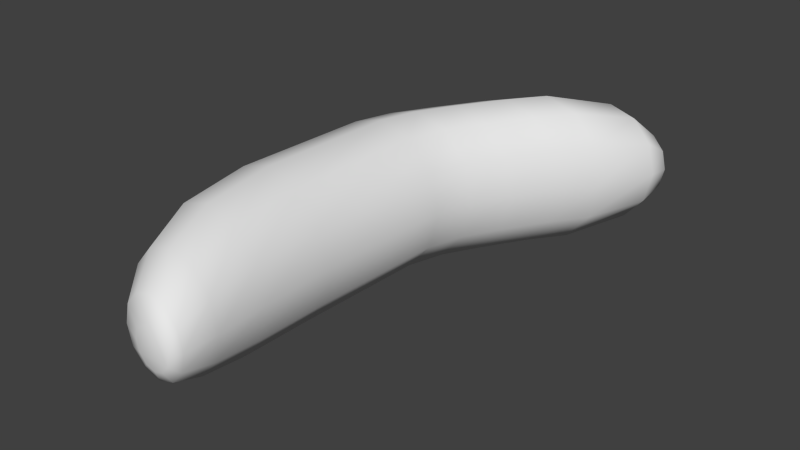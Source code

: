 # Source: Sausage.blend  (saved by Blender 2.75.0; exported with 4.5.12 LTS)
import bpy
from mathutils import Matrix  # noqa: F401  (used for matrix-valued properties, if any)

bpy.ops.wm.read_factory_settings(use_empty=True)
scene = bpy.context.scene
scene.name = 'Scene'

# ---- collections
col_collection_1 = bpy.data.collections.new('Collection 1'); scene.collection.children.link(col_collection_1)

# ---- world
world_world = bpy.data.worlds.new('World'); scene.world = world_world
world_world.color = (0.05088, 0.05088, 0.05088)
world_world.use_sun_shadow = False
world_world.sun_shadow_jitter_overblur = 0.0
world_world.cycles.sampling_method = 'MANUAL'
world_world.cycles.sample_map_resolution = 256

# ---- meshes
me_circle = bpy.data.meshes.new('Circle')
me_circle.from_pydata([(5.21e-09, 3.106e-09, 0.06292), (-0.02728, 3.474e-09, 0.05449), (-0.04725, 4.481e-09, 0.03146), (-0.05456, 5.856e-09, 2.56e-16), (-0.04725, 7.231e-09, -0.03146), (-0.02728, 8.238e-09, -0.05449), (-3.028e-09, 8.607e-09, -0.06292), (0.02728, 8.238e-09, -0.05449), (0.04725, 7.231e-09, -0.03146), (0.05456, 5.856e-09, -2.155e-08), (0.04725, 4.481e-09, 0.03146), (0.02728, 3.474e-09, 0.05449), (0.004455, 0.1148, 0.06292), (-0.02282, 0.1148, 0.05449), (-0.04279, 0.1148, 0.03146), (-0.0501, 0.1148, -2.595e-09), (-0.04279, 0.1148, -0.03146), (-0.02282, 0.1148, -0.05449), (0.004455, 0.1148, -0.06292), (0.03173, 0.1148, -0.05449), (0.0517, 0.1148, -0.03146), (0.05901, 0.1148, -2.415e-08), (0.0517, 0.1148, 0.03146), (0.03173, 0.1148, 0.05449), (0.01368, 0.1459, 0.06292), (-0.0136, 0.1459, 0.05449), (-0.03357, 0.1459, 0.03146), (-0.04088, 0.1459, -3.298e-09), (-0.03357, 0.1459, -0.03146), (-0.0136, 0.1459, -0.05449), (0.01368, 0.1459, -0.06292), (0.04096, 0.1459, -0.05449), (0.06092, 0.1459, -0.03146), (0.06823, 0.1459, -2.485e-08), (0.06092, 0.1459, 0.03146), (0.04096, 0.1459, 0.05449), (0.02997, 0.1752, 0.06292), (0.002689, 0.1752, 0.05449), (-0.01728, 0.1752, 0.03146), (-0.02459, 0.1752, -3.959e-09), (-0.01728, 0.1752, -0.03146), (0.002689, 0.1752, -0.05449), (0.02997, 0.1752, -0.06292), (0.05725, 0.1752, -0.05449), (0.07721, 0.1752, -0.03146), (0.08452, 0.1752, -2.551e-08), (0.07721, 0.1752, 0.03146), (0.05725, 0.1752, 0.05449), (0.05219, 0.2114, 0.06292), (0.02492, 0.2114, 0.05449), (0.004947, 0.2114, 0.03146), (-0.002362, 0.2114, -4.776e-09), (0.004947, 0.2114, -0.03146), (0.02492, 0.2114, -0.05449), (0.05219, 0.2114, -0.06292), (0.07947, 0.2114, -0.05449), (0.09944, 0.2114, -0.03146), (0.1067, 0.2114, -2.633e-08), (0.09944, 0.2114, 0.03146), (0.07947, 0.2114, 0.05449), (0.0727, 0.239, 0.06292), (0.04542, 0.239, 0.05449), (0.02545, 0.239, 0.03146), (0.01814, 0.239, -5.401e-09), (0.02545, 0.239, -0.03146), (0.04542, 0.239, -0.05449), (0.0727, 0.239, -0.06292), (0.09997, 0.239, -0.05449), (0.1199, 0.239, -0.03146), (0.1273, 0.239, -2.695e-08), (0.1199, 0.239, 0.03146), (0.09997, 0.239, 0.05449), (0.1063, 0.2841, 0.05081), (0.0843, 0.2841, 0.044), (0.06817, 0.2841, 0.02541), (0.06227, 0.2841, -7.029e-09), (0.06817, 0.2841, -0.02541), (0.0843, 0.2841, -0.044), (0.1063, 0.2841, -0.05081), (0.1284, 0.2841, -0.044), (0.1445, 0.2841, -0.02541), (0.1504, 0.2841, -2.443e-08), (0.1445, 0.2841, 0.02541), (0.1284, 0.2841, 0.044), (0.1262, 0.3002, 0.03075), (0.1129, 0.3002, 0.02663), (0.1031, 0.3002, 0.01537), (0.09957, 0.3002, -8.048e-09), (0.1031, 0.3002, -0.01537), (0.1129, 0.3002, -0.02663), (0.1262, 0.3002, -0.03075), (0.1396, 0.3002, -0.02663), (0.1493, 0.3002, -0.01537), (0.1529, 0.3002, -1.858e-08), (0.1493, 0.3002, 0.01537), (0.1396, 0.3002, 0.02663), (0.1339, 0.3072, 0.01338), (0.1281, 0.3072, 0.01159), (0.1238, 0.3072, 0.006692), (0.1223, 0.3072, -8.645e-09), (0.1238, 0.3072, -0.006692), (0.1281, 0.3072, -0.01159), (0.1339, 0.3072, -0.01338), (0.1397, 0.3072, -0.01159), (0.1439, 0.3072, -0.006692), (0.1455, 0.3072, -1.323e-08), (0.1439, 0.3072, 0.006692), (0.1397, 0.3072, 0.01159), (0.005389, -0.06181, 0.0585), (-0.01997, -0.06181, 0.05066), (-0.03854, -0.06181, 0.02925), (-0.04533, -0.06181, 1.077e-09), (-0.03854, -0.06181, -0.02925), (-0.01997, -0.06181, -0.05066), (0.005389, -0.06181, -0.0585), (0.03075, -0.06181, -0.05066), (0.04931, -0.06181, -0.02925), (0.05611, -0.06181, -1.896e-08), (0.04931, -0.06181, 0.02925), (0.03075, -0.06181, 0.05066), (0.01747, -0.1053, 0.04719), (-0.002988, -0.1053, 0.04086), (-0.01796, -0.1053, 0.02359), (-0.02344, -0.1053, 8.936e-10), (-0.01796, -0.1053, -0.02359), (-0.002988, -0.1053, -0.04086), (0.01747, -0.1053, -0.04719), (0.03792, -0.1053, -0.04086), (0.0529, -0.1053, -0.02359), (0.05838, -0.1053, -1.527e-08), (0.0529, -0.1053, 0.02359), (0.03792, -0.1053, 0.04086), (0.03064, -0.1341, 0.03177), (0.01687, -0.1341, 0.02751), (0.006789, -0.1341, 0.01588), (0.003099, -0.1341, -6.56e-10), (0.006789, -0.1341, -0.01588), (0.01687, -0.1341, -0.02751), (0.03064, -0.1341, -0.03177), (0.04441, -0.1341, -0.02751), (0.05449, -0.1341, -0.01588), (0.05818, -0.1341, -1.154e-08), (0.05449, -0.1341, 0.01588), (0.04441, -0.1341, 0.02751), (0.03831, -0.1423, 0.01767), (0.03065, -0.1423, 0.0153), (0.02504, -0.1423, 0.008836), (0.02299, -0.1423, -2.822e-09), (0.02504, -0.1423, -0.008836), (0.03065, -0.1423, -0.0153), (0.03831, -0.1423, -0.01767), (0.04597, -0.1423, -0.0153), (0.05158, -0.1423, -0.008836), (0.05363, -0.1423, -8.875e-09), (0.05158, -0.1423, 0.008836), (0.04597, -0.1423, 0.0153)], [], [(11, 23, 12, 0), (10, 22, 23, 11), (9, 21, 22, 10), (8, 20, 21, 9), (7, 19, 20, 8), (6, 18, 19, 7), (5, 17, 18, 6), (4, 16, 17, 5), (3, 15, 16, 4), (2, 14, 15, 3), (1, 13, 14, 2), (0, 12, 13, 1), (23, 35, 24, 12), (22, 34, 35, 23), (21, 33, 34, 22), (20, 32, 33, 21), (19, 31, 32, 20), (18, 30, 31, 19), (17, 29, 30, 18), (16, 28, 29, 17), (15, 27, 28, 16), (14, 26, 27, 15), (13, 25, 26, 14), (12, 24, 25, 13), (35, 47, 36, 24), (34, 46, 47, 35), (33, 45, 46, 34), (32, 44, 45, 33), (31, 43, 44, 32), (30, 42, 43, 31), (29, 41, 42, 30), (28, 40, 41, 29), (27, 39, 40, 28), (26, 38, 39, 27), (25, 37, 38, 26), (24, 36, 37, 25), (47, 59, 48, 36), (46, 58, 59, 47), (45, 57, 58, 46), (44, 56, 57, 45), (43, 55, 56, 44), (42, 54, 55, 43), (41, 53, 54, 42), (40, 52, 53, 41), (39, 51, 52, 40), (38, 50, 51, 39), (37, 49, 50, 38), (36, 48, 49, 37), (59, 71, 60, 48), (58, 70, 71, 59), (57, 69, 70, 58), (56, 68, 69, 57), (55, 67, 68, 56), (54, 66, 67, 55), (53, 65, 66, 54), (52, 64, 65, 53), (51, 63, 64, 52), (50, 62, 63, 51), (49, 61, 62, 50), (48, 60, 61, 49), (71, 83, 72, 60), (70, 82, 83, 71), (69, 81, 82, 70), (68, 80, 81, 69), (67, 79, 80, 68), (66, 78, 79, 67), (65, 77, 78, 66), (64, 76, 77, 65), (63, 75, 76, 64), (62, 74, 75, 63), (61, 73, 74, 62), (60, 72, 73, 61), (83, 95, 84, 72), (82, 94, 95, 83), (81, 93, 94, 82), (80, 92, 93, 81), (79, 91, 92, 80), (78, 90, 91, 79), (77, 89, 90, 78), (76, 88, 89, 77), (75, 87, 88, 76), (74, 86, 87, 75), (73, 85, 86, 74), (72, 84, 85, 73), (95, 107, 96, 84), (94, 106, 107, 95), (93, 105, 106, 94), (92, 104, 105, 93), (91, 103, 104, 92), (90, 102, 103, 91), (89, 101, 102, 90), (88, 100, 101, 89), (87, 99, 100, 88), (86, 98, 99, 87), (85, 97, 98, 86), (84, 96, 97, 85), (97, 96, 107, 106, 105, 104, 103, 102, 101, 100, 99, 98), (0, 108, 119, 11), (11, 119, 118, 10), (10, 118, 117, 9), (9, 117, 116, 8), (8, 116, 115, 7), (7, 115, 114, 6), (6, 114, 113, 5), (5, 113, 112, 4), (4, 112, 111, 3), (3, 111, 110, 2), (2, 110, 109, 1), (1, 109, 108, 0), (108, 120, 131, 119), (119, 131, 130, 118), (118, 130, 129, 117), (117, 129, 128, 116), (116, 128, 127, 115), (115, 127, 126, 114), (114, 126, 125, 113), (113, 125, 124, 112), (112, 124, 123, 111), (111, 123, 122, 110), (110, 122, 121, 109), (109, 121, 120, 108), (120, 132, 143, 131), (131, 143, 142, 130), (130, 142, 141, 129), (129, 141, 140, 128), (128, 140, 139, 127), (127, 139, 138, 126), (126, 138, 137, 125), (125, 137, 136, 124), (124, 136, 135, 123), (123, 135, 134, 122), (122, 134, 133, 121), (121, 133, 132, 120), (132, 144, 155, 143), (143, 155, 154, 142), (142, 154, 153, 141), (141, 153, 152, 140), (140, 152, 151, 139), (139, 151, 150, 138), (138, 150, 149, 137), (137, 149, 148, 136), (136, 148, 147, 135), (135, 147, 146, 134), (134, 146, 145, 133), (133, 145, 144, 132), (145, 146, 147, 148, 149, 150, 151, 152, 153, 154, 155, 144)])
me_circle.polygons.foreach_set('use_smooth', [True] * 146)
_uv = me_circle.uv_layers.new(name='UVMap')
_uv.uv.foreach_set('vector', [0.1878, 0.324, 0.1521, 0.5689, 0.1097, 0.563, 0.1454, 0.3181, 0.3985, 0.7005, 0.3985, 0.4517, 0.4495, 0.4568, 0.4495, 0.7056, 0.3382, 0.7001, 0.3382, 0.4513, 0.3985, 0.4517, 0.3985, 0.7005, 0.2848, 0.7045, 0.2848, 0.4557, 0.3382, 0.4513, 0.3382, 0.7001, 0.2526, 0.7125, 0.2526, 0.4637, 0.2848, 0.4557, 0.2848, 0.7045, 0.4905, 0.4643, 0.4615, 0.3084, 0.5139, 0.2982, 0.5429, 0.4541, 0.9582, 0.6489, 0.8833, 0.5184, 0.9322, 0.4999, 1.007, 0.6303, 0.798, 0.6498, 0.7866, 0.4, 0.8369, 0.3935, 0.8482, 0.6433, 0.7378, 0.6541, 0.7264, 0.4044, 0.7866, 0.4, 0.798, 0.6498, 0.6838, 0.6551, 0.6724, 0.4053, 0.7264, 0.4044, 0.7378, 0.6541, 0.09325, 0.3058, 0.05751, 0.5506, 0.00953, 0.5351, 0.04527, 0.2902, 0.1454, 0.3181, 0.1097, 0.563, 0.05751, 0.5506, 0.09325, 0.3058, 0.1521, 0.5689, 0.1563, 0.6379, 0.1139, 0.632, 0.1097, 0.563, 0.3985, 0.4517, 0.3947, 0.3816, 0.4457, 0.3867, 0.4495, 0.4568, 0.3382, 0.4513, 0.3344, 0.3812, 0.3947, 0.3816, 0.3985, 0.4517, 0.2848, 0.4557, 0.281, 0.3857, 0.3344, 0.3812, 0.3382, 0.4513, 0.5139, 0.2982, 0.5197, 0.2492, 0.5694, 0.2673, 0.5635, 0.3163, 0.4615, 0.3084, 0.4674, 0.2594, 0.5197, 0.2492, 0.5139, 0.2982, 0.8833, 0.5184, 0.8756, 0.4739, 0.9246, 0.4554, 0.9322, 0.4999, 0.7866, 0.4, 0.7869, 0.3305, 0.8372, 0.324, 0.8369, 0.3935, 0.7264, 0.4044, 0.7267, 0.3348, 0.7869, 0.3305, 0.7866, 0.4, 0.6724, 0.4053, 0.6728, 0.3358, 0.7267, 0.3348, 0.7264, 0.4044, 0.05751, 0.5506, 0.06171, 0.6197, 0.01374, 0.6041, 0.00953, 0.5351, 0.1097, 0.563, 0.1139, 0.632, 0.06171, 0.6197, 0.05751, 0.5506, 0.1563, 0.6379, 0.1735, 0.7053, 0.1311, 0.6995, 0.1139, 0.632, 0.3947, 0.3816, 0.3875, 0.3133, 0.4385, 0.3184, 0.4457, 0.3867, 0.3344, 0.3812, 0.3272, 0.3129, 0.3875, 0.3133, 0.3947, 0.3816, 0.281, 0.3857, 0.2739, 0.3173, 0.3272, 0.3129, 0.3344, 0.3812, 0.5197, 0.2492, 0.5383, 0.1968, 0.588, 0.2148, 0.5694, 0.2673, 0.4674, 0.2594, 0.4859, 0.2069, 0.5383, 0.1968, 0.5197, 0.2492, 0.8756, 0.4739, 0.8805, 0.4233, 0.9295, 0.4048, 0.9246, 0.4554, 0.7869, 0.3305, 0.7905, 0.2634, 0.8407, 0.2569, 0.8372, 0.324, 0.7267, 0.3348, 0.7303, 0.2678, 0.7905, 0.2634, 0.7869, 0.3305, 0.6728, 0.3358, 0.6763, 0.2688, 0.7303, 0.2678, 0.7267, 0.3348, 0.06171, 0.6197, 0.07888, 0.6871, 0.03091, 0.6716, 0.01374, 0.6041, 0.1139, 0.632, 0.1311, 0.6995, 0.07888, 0.6871, 0.06171, 0.6197, 0.1735, 0.7053, 0.1983, 0.7895, 0.1559, 0.7836, 0.1311, 0.6995, 0.3875, 0.3133, 0.3777, 0.228, 0.4287, 0.2331, 0.4385, 0.3184, 0.3272, 0.3129, 0.3174, 0.2277, 0.3777, 0.228, 0.3875, 0.3133, 0.2739, 0.3173, 0.264, 0.2321, 0.3174, 0.2277, 0.3272, 0.3129, 0.5383, 0.1968, 0.5648, 0.1301, 0.6145, 0.1482, 0.588, 0.2148, 0.4859, 0.2069, 0.5124, 0.1403, 0.5648, 0.1301, 0.5383, 0.1968, 0.8805, 0.4233, 0.8899, 0.3584, 0.9388, 0.3398, 0.9295, 0.4048, 0.7905, 0.2634, 0.7957, 0.18, 0.846, 0.1735, 0.8407, 0.2569, 0.7303, 0.2678, 0.7356, 0.1843, 0.7957, 0.18, 0.7905, 0.2634, 0.6763, 0.2688, 0.6816, 0.1853, 0.7356, 0.1843, 0.7303, 0.2678, 0.07888, 0.6871, 0.1037, 0.7712, 0.05574, 0.7557, 0.03091, 0.6716, 0.1311, 0.6995, 0.1559, 0.7836, 0.1037, 0.7712, 0.07888, 0.6871, 0.1983, 0.7895, 0.2234, 0.8549, 0.181, 0.849, 0.1559, 0.7836, 0.3777, 0.228, 0.3685, 0.1618, 0.4195, 0.1669, 0.4287, 0.2331, 0.3174, 0.2277, 0.3083, 0.1614, 0.3685, 0.1618, 0.3777, 0.228, 0.264, 0.2321, 0.2549, 0.1658, 0.3083, 0.1614, 0.3174, 0.2277, 0.5648, 0.1301, 0.5911, 0.07625, 0.6408, 0.09431, 0.6145, 0.1482, 0.5124, 0.1403, 0.5387, 0.08643, 0.5911, 0.07625, 0.5648, 0.1301, 0.8899, 0.3584, 0.9026, 0.3048, 0.9515, 0.2862, 0.9388, 0.3398, 0.7957, 0.18, 0.8013, 0.1154, 0.8515, 0.1089, 0.846, 0.1735, 0.7356, 0.1843, 0.7411, 0.1198, 0.8013, 0.1154, 0.7957, 0.18, 0.6816, 0.1853, 0.6871, 0.1208, 0.7411, 0.1198, 0.7356, 0.1843, 0.1037, 0.7712, 0.1288, 0.8367, 0.08082, 0.8211, 0.05574, 0.7557, 0.1559, 0.7836, 0.181, 0.849, 0.1288, 0.8367, 0.1037, 0.7712, 0.2234, 0.8549, 0.2494, 0.956, 0.2152, 0.9512, 0.181, 0.849, 0.3685, 0.1618, 0.3468, 0.05694, 0.388, 0.06104, 0.4195, 0.1669, 0.3083, 0.1614, 0.2982, 0.05663, 0.3468, 0.05694, 0.3685, 0.1618, 0.2549, 0.1658, 0.2551, 0.06019, 0.2982, 0.05663, 0.3083, 0.1614, 0.5911, 0.07625, 0.6323, 0.008466, 0.6724, 0.02305, 0.6408, 0.09431, 0.9515, 0.2862, 0.9642, 0.1803, 0.9944, 0.1449, 0.9889, 0.2424, 0.9026, 0.3048, 0.9247, 0.1953, 0.9642, 0.1803, 0.9515, 0.2862, 0.8552, 0.293, 0.8864, 0.1858, 0.9247, 0.1953, 0.9026, 0.3048, 0.7411, 0.1198, 0.7546, 0.01196, 0.8032, 0.008466, 0.8013, 0.1154, 0.6871, 0.1208, 0.7111, 0.01276, 0.7546, 0.01196, 0.7411, 0.1198, 0.1288, 0.8367, 0.173, 0.9413, 0.1343, 0.9287, 0.08082, 0.8211, 0.181, 0.849, 0.2152, 0.9512, 0.173, 0.9413, 0.1288, 0.8367, 0.2494, 0.956, 0.2526, 0.9873, 0.2319, 0.9844, 0.2152, 0.9512, 0.3468, 0.05694, 0.3267, 0.02121, 0.3517, 0.02369, 0.388, 0.06104, 0.2982, 0.05663, 0.2973, 0.02102, 0.3267, 0.02121, 0.3468, 0.05694, 0.2551, 0.06019, 0.2712, 0.02318, 0.2973, 0.02102, 0.2982, 0.05663, 0.9944, 0.1449, 0.9887, 0.08839, 0.9964, 0.06034, 1.007, 0.09855, 0.9642, 0.1803, 0.9704, 0.1098, 0.9887, 0.08839, 0.9944, 0.1449, 0.9247, 0.1953, 0.9465, 0.1189, 0.9704, 0.1098, 0.9642, 0.1803, 0.8864, 0.1858, 0.9233, 0.1131, 0.9465, 0.1189, 0.9247, 0.1953, 0.8596, 0.1544, 0.9071, 0.09416, 0.9233, 0.1131, 0.8864, 0.1858, 0.8515, 0.1096, 0.9022, 0.067, 0.9071, 0.09416, 0.8596, 0.1544, 0.8643, 0.06322, 0.9099, 0.03895, 0.9022, 0.067, 0.8515, 0.1096, 0.2152, 0.9512, 0.2319, 0.9844, 0.2064, 0.9784, 0.173, 0.9413, 0.9521, 0.008466, 0.9577, 0.02328, 0.9473, 0.02723, 0.9282, 0.01753, 0.9753, 0.0142, 0.9678, 0.02578, 0.9577, 0.02328, 0.9521, 0.008466, 0.2973, 0.02102, 0.3009, 0.008466, 0.3137, 0.008549, 0.3267, 0.02121, 0.9964, 0.06034, 0.977, 0.04586, 0.9748, 0.03404, 0.9915, 0.03318, 0.9887, 0.08839, 0.9736, 0.05807, 0.977, 0.04586, 0.9964, 0.06034, 0.9704, 0.1098, 0.9656, 0.0674, 0.9736, 0.05807, 0.9887, 0.08839, 0.9465, 0.1189, 0.9552, 0.07134, 0.9656, 0.0674, 0.9704, 0.1098, 0.9233, 0.1131, 0.9452, 0.06885, 0.9552, 0.07134, 0.9465, 0.1189, 0.9071, 0.09416, 0.9381, 0.06059, 0.9452, 0.06885, 0.9233, 0.1131, 0.9022, 0.067, 0.936, 0.04877, 0.9381, 0.06059, 0.9071, 0.09416, 0.9099, 0.03895, 0.9393, 0.03656, 0.936, 0.04877, 0.9022, 0.067, 0.9282, 0.01753, 0.9473, 0.02723, 0.9393, 0.03656, 0.9099, 0.03895, 0.9393, 0.03656, 0.9473, 0.02723, 0.9577, 0.02328, 0.9678, 0.02578, 0.9748, 0.03404, 0.977, 0.04586, 0.9736, 0.05807, 0.9656, 0.0674, 0.9552, 0.07134, 0.9452, 0.06885, 0.9381, 0.06059, 0.936, 0.04877, 0.1454, 0.3181, 0.1756, 0.1872, 0.215, 0.1927, 0.1878, 0.324, 0.4495, 0.7056, 0.4398, 0.8378, 0.3923, 0.8331, 0.3985, 0.7005, 0.3985, 0.7005, 0.3923, 0.8331, 0.3363, 0.8328, 0.3382, 0.7001, 0.3382, 0.7001, 0.3363, 0.8328, 0.2867, 0.8369, 0.2848, 0.7045, 0.2848, 0.7045, 0.2867, 0.8369, 0.2568, 0.8443, 0.2526, 0.7125, 0.5429, 0.4541, 0.5711, 0.539, 0.5224, 0.5484, 0.4905, 0.4643, 0.4905, 0.4643, 0.5224, 0.5484, 0.4843, 0.5816, 0.4495, 0.5, 0.8482, 0.6433, 0.8515, 0.7758, 0.8048, 0.7819, 0.798, 0.6498, 0.798, 0.6498, 0.8048, 0.7819, 0.7488, 0.7859, 0.7378, 0.6541, 0.7378, 0.6541, 0.7488, 0.7859, 0.6987, 0.7868, 0.6838, 0.6551, 0.04527, 0.2902, 0.08249, 0.1613, 0.1271, 0.1757, 0.09325, 0.3058, 0.09325, 0.3058, 0.1271, 0.1757, 0.1756, 0.1872, 0.1454, 0.3181, 0.1756, 0.1872, 0.2064, 0.09466, 0.2382, 0.09907, 0.215, 0.1927, 0.4398, 0.8378, 0.4179, 0.9298, 0.3796, 0.926, 0.3923, 0.8331, 0.3923, 0.8331, 0.3796, 0.926, 0.3344, 0.9257, 0.3363, 0.8328, 0.3363, 0.8328, 0.3344, 0.9257, 0.2944, 0.9291, 0.2867, 0.8369, 0.2867, 0.8369, 0.2944, 0.9291, 0.2703, 0.9351, 0.2568, 0.8443, 0.5711, 0.539, 0.6039, 0.6054, 0.5646, 0.6131, 0.5224, 0.5484, 0.5224, 0.5484, 0.5646, 0.6131, 0.5338, 0.6398, 0.4843, 0.5816, 0.8515, 0.7758, 0.846, 0.8671, 0.8083, 0.8719, 0.8048, 0.7819, 0.8048, 0.7819, 0.8083, 0.8719, 0.7632, 0.8752, 0.7488, 0.7859, 0.7488, 0.7859, 0.7632, 0.8752, 0.7227, 0.8759, 0.6987, 0.7868, 0.08249, 0.1613, 0.1313, 0.07375, 0.1673, 0.08539, 0.1271, 0.1757, 0.1271, 0.1757, 0.1673, 0.08539, 0.2064, 0.09466, 0.1756, 0.1872, 0.2064, 0.09466, 0.2312, 0.0322, 0.2526, 0.03516, 0.2382, 0.09907, 0.4179, 0.9298, 0.3902, 0.9905, 0.3644, 0.9879, 0.3796, 0.926, 0.3796, 0.926, 0.3644, 0.9879, 0.334, 0.9878, 0.3344, 0.9257, 0.3344, 0.9257, 0.334, 0.9878, 0.3071, 0.99, 0.2944, 0.9291, 0.6411, 0.619, 0.6582, 0.6674, 0.6331, 0.6583, 0.6039, 0.6054, 0.6039, 0.6054, 0.6331, 0.6583, 0.6067, 0.6634, 0.5646, 0.6131, 0.5646, 0.6131, 0.6067, 0.6634, 0.586, 0.6814, 0.5338, 0.6398, 0.5338, 0.6398, 0.586, 0.6814, 0.5765, 0.7075, 0.5198, 0.6785, 0.8083, 0.8719, 0.8082, 0.9292, 0.7778, 0.9314, 0.7632, 0.8752, 0.7632, 0.8752, 0.7778, 0.9314, 0.7506, 0.9319, 0.7227, 0.8759, 0.1313, 0.07375, 0.1807, 0.01812, 0.2049, 0.02596, 0.1673, 0.08539, 0.1673, 0.08539, 0.2049, 0.02596, 0.2312, 0.0322, 0.2064, 0.09466, 0.2312, 0.0322, 0.2395, 0.01194, 0.2514, 0.01359, 0.2526, 0.03516, 0.3902, 0.9905, 0.3673, 1.008, 0.3529, 1.007, 0.3644, 0.9879, 0.3644, 0.9879, 0.3529, 1.007, 0.336, 1.007, 0.334, 0.9878, 0.334, 0.9878, 0.336, 1.007, 0.321, 1.008, 0.3071, 0.99, 0.6582, 0.6674, 0.6606, 0.6914, 0.6466, 0.6863, 0.6331, 0.6583, 0.6331, 0.6583, 0.6466, 0.6863, 0.6319, 0.6892, 0.6067, 0.6634, 0.6067, 0.6634, 0.6319, 0.6892, 0.6204, 0.6992, 0.586, 0.6814, 0.586, 0.6814, 0.6204, 0.6992, 0.6151, 0.7137, 0.5765, 0.7075, 0.5765, 0.7075, 0.6151, 0.7137, 0.6175, 0.7288, 0.5809, 0.7346, 0.5809, 0.7346, 0.6175, 0.7288, 0.627, 0.7404, 0.5979, 0.7556, 0.5979, 0.7556, 0.627, 0.7404, 0.6409, 0.7455, 0.6229, 0.7647, 0.2049, 0.02596, 0.2248, 0.008466, 0.2395, 0.01194, 0.2312, 0.0322, 0.6409, 0.7455, 0.627, 0.7404, 0.6175, 0.7288, 0.6151, 0.7137, 0.6204, 0.6992, 0.6319, 0.6892, 0.6466, 0.6863, 0.6606, 0.6914, 0.67, 0.703, 0.6724, 0.7181, 0.6672, 0.7326, 0.6557, 0.7427])
me_circle.use_remesh_preserve_volume = False
me_circle.use_remesh_preserve_attributes = False
me_circle.use_mirror_vertex_groups = False
me_circle.update()

# ---- objects
ob_sausage = bpy.data.objects.new('sausage', me_circle)

# ---- transforms, parenting, visibility, modifiers, constraints
ob_sausage.location = (0.0, 0.0, 0.0)
ob_sausage.lineart.crease_threshold = 0.0

# ---- collection membership
col_collection_1.objects.link(ob_sausage)

# ---- scene / render settings (as saved in the file)
scene.frame_start = 1; scene.frame_end = 250; scene.frame_set(1)
scene.render.engine = 'BLENDER_EEVEE_NEXT'
scene.render.resolution_percentage = 50
scene.render.dither_intensity = 0.0
scene.cycles.use_denoising = False
scene.cycles.samples = 10
scene.cycles.sampling_pattern = 'TABULATED_SOBOL'
scene.cycles.light_sampling_threshold = 0.0
scene.cycles.use_adaptive_sampling = False
scene.cycles.use_light_tree = False
scene.cycles.blur_glossy = 0.0
scene.cycles.pixel_filter_type = 'GAUSSIAN'
scene.cycles.sample_clamp_indirect = 0.0
scene.view_settings.view_transform = 'Standard'
bpy.context.view_layer.update()

# ---- added for rendering (the .blend has no active camera and no usable light): camera, sun
cam_auto = bpy.data.cameras.new('AutoCamera')
cam_auto.lens = 50.0
cam_auto.sensor_width = 36.0
cam_auto.clip_end = 1000.0
ob_auto_camera = bpy.data.objects.new('AutoCamera', cam_auto)
scene.collection.objects.link(ob_auto_camera)
ob_auto_camera.location = (0.521758, -0.484651, 0.378075)
ob_auto_camera.rotation_euler = (1.09748, -7.21219e-08, 0.694738)
scene.camera = ob_auto_camera
light_auto_sun = bpy.data.lights.new('AutoSun', 'SUN')
light_auto_sun.energy = 3.0
light_auto_sun.angle = 0.0523599
ob_auto_sun = bpy.data.objects.new('AutoSun', light_auto_sun)
scene.collection.objects.link(ob_auto_sun)
ob_auto_sun.rotation_euler = (0.872665, 0.174533, 0.523599)
bpy.context.view_layer.update()

